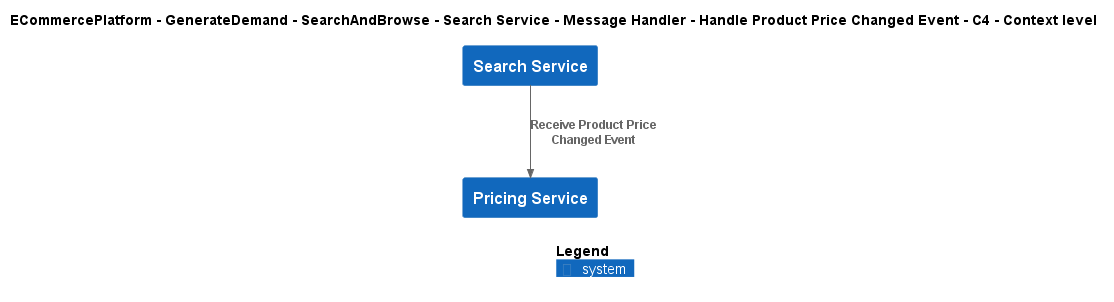

The diagram above was rendered by PlantUML. Its source (embedded in the PNG):
@startuml
!include ..\..\..\..\..\..\..\..\..\.c4s\C4_Context.puml

AddElementTag("c4interflow:lifecycle:new", $bgColor=green, $fontColor=#ffffff, $borderColor=green, $shadowing="False")
AddElementTag("c4interflow:lifecycle:changed", $bgColor=orange, $fontColor=#ffffff, $borderColor=orange, $shadowing="False")
AddElementTag("c4interflow:lifecycle:removed", $bgColor=red, $fontColor=#ffffff, $borderColor=red, $shadowing="False")

AddRelTag("c4interflow:lifecycle:new", $textColor=green, $lineColor=green)
AddRelTag("c4interflow:lifecycle:changed", $textColor=orange, $lineColor=orange)
AddRelTag("c4interflow:lifecycle:removed", $textColor=red, $lineColor=red)

SHOW_PERSON_PORTRAIT()
LAYOUT_TOP_DOWN()

skinparam linetype polyline

title ECommercePlatform - GenerateDemand - SearchAndBrowse - Search Service - Message Handler - Handle Product Price Changed Event - C4 - Context level

System(ECommercePlatform.GenerateDemand.SearchAndBrowse.SoftwareSystems.SearchService, "Search Service", "")
System(ECommercePlatform.CreateProduct.PriceManagement.SoftwareSystems.PricingService, "Pricing Service", "")

Rel(ECommercePlatform.GenerateDemand.SearchAndBrowse.SoftwareSystems.SearchService, ECommercePlatform.CreateProduct.PriceManagement.SoftwareSystems.PricingService, "Receive Product Price Changed Event")


SHOW_LEGEND()
@enduml